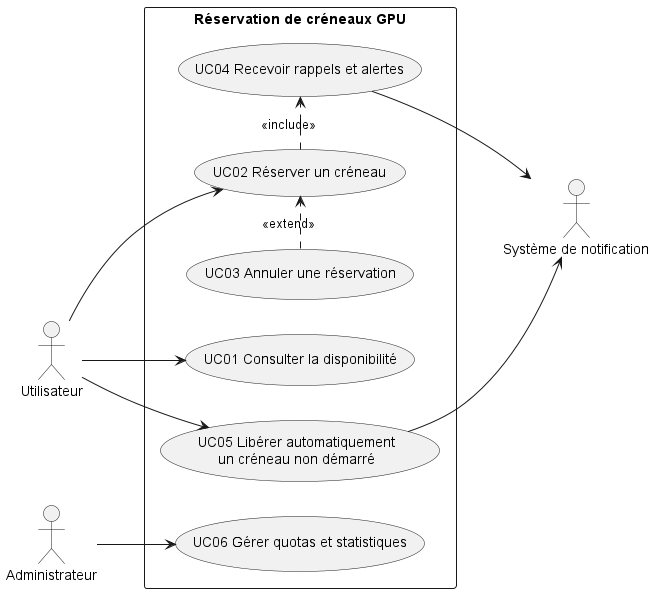

The diagram above was rendered by PlantUML. Its source (embedded in the PNG):
@startuml
left to right direction
actor Utilisateur
actor Administrateur
actor "Système de notification" as Notif
rectangle "Réservation de créneaux GPU" {
  usecase "UC01 Consulter la disponibilité" as UC01
  usecase "UC02 Réserver un créneau" as UC02
  usecase "UC03 Annuler une réservation" as UC03
  usecase "UC04 Recevoir rappels et alertes" as UC04
  usecase "UC05 Libérer automatiquement\nun créneau non démarré" as UC05
  usecase "UC06 Gérer quotas et statistiques" as UC06
}
Utilisateur --> UC01
Utilisateur --> UC02
Utilisateur --> UC05
Administrateur --> UC06
UC04 --> Notif
UC05 --> Notif

UC03 .> UC02 : <<extend>>
UC02 .> UC04 : <<include>>


@enduml